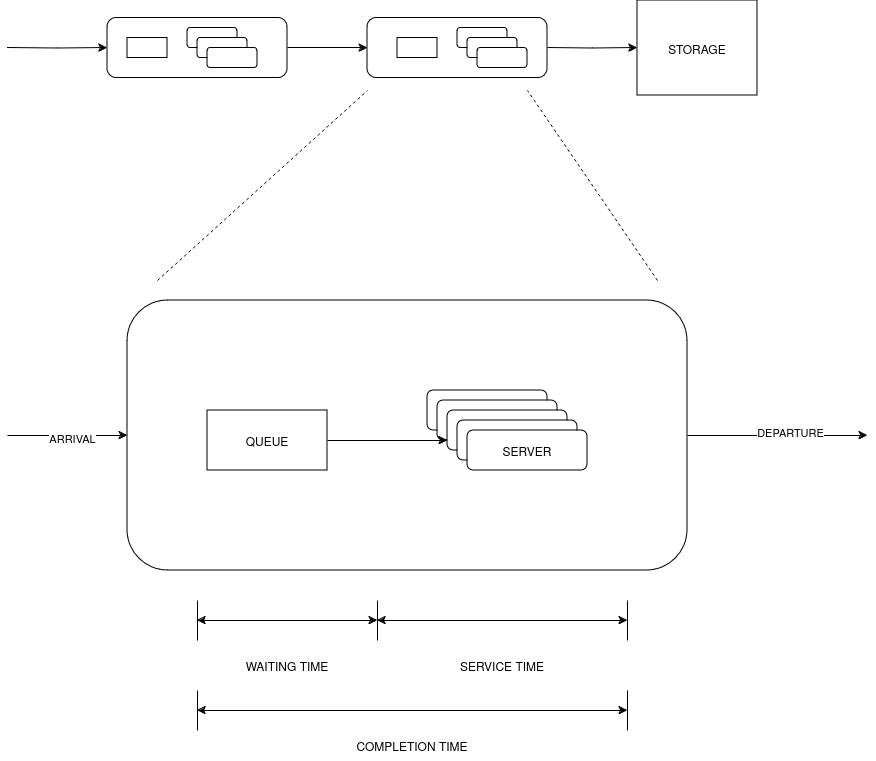

The diagram above was exported from draw.io. Its source (the exported page's mxGraphModel, read from the mxfile embedded in the PNG):
<mxGraphModel dx="2272" dy="791" grid="1" gridSize="10" guides="1" tooltips="1" connect="1" arrows="1" fold="1" page="1" pageScale="1" pageWidth="850" pageHeight="1100" math="0" shadow="0">
  <root>
    <mxCell id="0" />
    <mxCell id="1" parent="0" />
    <mxCell id="6P-Y5-W-Sp3tQT43gubk-4" style="edgeStyle=orthogonalEdgeStyle;rounded=0;orthogonalLoop=1;jettySize=auto;html=1;" edge="1" parent="1" target="6P-Y5-W-Sp3tQT43gubk-2">
      <mxGeometry relative="1" as="geometry">
        <mxPoint x="-30" y="227.5" as="sourcePoint" />
      </mxGeometry>
    </mxCell>
    <mxCell id="6P-Y5-W-Sp3tQT43gubk-5" style="edgeStyle=orthogonalEdgeStyle;rounded=0;orthogonalLoop=1;jettySize=auto;html=1;" edge="1" parent="1" source="6P-Y5-W-Sp3tQT43gubk-2">
      <mxGeometry relative="1" as="geometry">
        <mxPoint x="330" y="227.5" as="targetPoint" />
      </mxGeometry>
    </mxCell>
    <mxCell id="6P-Y5-W-Sp3tQT43gubk-2" value="" style="rounded=1;whiteSpace=wrap;html=1;" vertex="1" parent="1">
      <mxGeometry x="70" y="197.5" width="180" height="60" as="geometry" />
    </mxCell>
    <mxCell id="6P-Y5-W-Sp3tQT43gubk-7" style="edgeStyle=orthogonalEdgeStyle;rounded=0;orthogonalLoop=1;jettySize=auto;html=1;" edge="1" parent="1" target="6P-Y5-W-Sp3tQT43gubk-6">
      <mxGeometry relative="1" as="geometry">
        <mxPoint x="510" y="227.5" as="sourcePoint" />
      </mxGeometry>
    </mxCell>
    <mxCell id="6P-Y5-W-Sp3tQT43gubk-6" value="STORAGE" style="rounded=0;whiteSpace=wrap;html=1;" vertex="1" parent="1">
      <mxGeometry x="600" y="180" width="120" height="95" as="geometry" />
    </mxCell>
    <mxCell id="6P-Y5-W-Sp3tQT43gubk-10" value="" style="rounded=1;whiteSpace=wrap;html=1;" vertex="1" parent="1">
      <mxGeometry x="90" y="480" width="560" height="270" as="geometry" />
    </mxCell>
    <mxCell id="6P-Y5-W-Sp3tQT43gubk-12" value="QUEUE" style="rounded=0;whiteSpace=wrap;html=1;" vertex="1" parent="1">
      <mxGeometry x="170" y="590" width="120" height="60" as="geometry" />
    </mxCell>
    <mxCell id="6P-Y5-W-Sp3tQT43gubk-13" value="SERVER" style="rounded=1;whiteSpace=wrap;html=1;" vertex="1" parent="1">
      <mxGeometry x="390" y="570" width="120" height="40" as="geometry" />
    </mxCell>
    <mxCell id="6P-Y5-W-Sp3tQT43gubk-14" value="SERVER" style="rounded=1;whiteSpace=wrap;html=1;" vertex="1" parent="1">
      <mxGeometry x="400" y="580" width="120" height="40" as="geometry" />
    </mxCell>
    <mxCell id="6P-Y5-W-Sp3tQT43gubk-15" value="SERVER" style="rounded=1;whiteSpace=wrap;html=1;" vertex="1" parent="1">
      <mxGeometry x="410" y="590" width="120" height="40" as="geometry" />
    </mxCell>
    <mxCell id="6P-Y5-W-Sp3tQT43gubk-16" value="SERVER" style="rounded=1;whiteSpace=wrap;html=1;" vertex="1" parent="1">
      <mxGeometry x="420" y="600" width="120" height="40" as="geometry" />
    </mxCell>
    <mxCell id="6P-Y5-W-Sp3tQT43gubk-17" value="SERVER" style="rounded=1;whiteSpace=wrap;html=1;" vertex="1" parent="1">
      <mxGeometry x="430" y="610" width="120" height="40" as="geometry" />
    </mxCell>
    <mxCell id="6P-Y5-W-Sp3tQT43gubk-18" value="" style="endArrow=classic;html=1;rounded=0;entryX=0;entryY=0.5;entryDx=0;entryDy=0;" edge="1" parent="1" target="6P-Y5-W-Sp3tQT43gubk-10">
      <mxGeometry width="50" height="50" relative="1" as="geometry">
        <mxPoint x="-30" y="615" as="sourcePoint" />
        <mxPoint x="30" y="590" as="targetPoint" />
      </mxGeometry>
    </mxCell>
    <mxCell id="6P-Y5-W-Sp3tQT43gubk-19" value="ARRIVAL" style="edgeLabel;html=1;align=center;verticalAlign=middle;resizable=0;points=[];" vertex="1" connectable="0" parent="6P-Y5-W-Sp3tQT43gubk-18">
      <mxGeometry x="0.0714" y="-2" relative="1" as="geometry">
        <mxPoint as="offset" />
      </mxGeometry>
    </mxCell>
    <mxCell id="6P-Y5-W-Sp3tQT43gubk-20" value="" style="endArrow=classic;html=1;rounded=0;exitX=1;exitY=0.5;exitDx=0;exitDy=0;" edge="1" parent="1" source="6P-Y5-W-Sp3tQT43gubk-10">
      <mxGeometry width="50" height="50" relative="1" as="geometry">
        <mxPoint x="400" y="590" as="sourcePoint" />
        <mxPoint x="830" y="615" as="targetPoint" />
      </mxGeometry>
    </mxCell>
    <mxCell id="6P-Y5-W-Sp3tQT43gubk-21" value="DEPARTURE" style="edgeLabel;html=1;align=center;verticalAlign=middle;resizable=0;points=[];" vertex="1" connectable="0" parent="6P-Y5-W-Sp3tQT43gubk-20">
      <mxGeometry x="0.1368" y="4" relative="1" as="geometry">
        <mxPoint as="offset" />
      </mxGeometry>
    </mxCell>
    <mxCell id="6P-Y5-W-Sp3tQT43gubk-22" value="WAITING TIME" style="text;html=1;align=center;verticalAlign=middle;whiteSpace=wrap;rounded=0;" vertex="1" parent="1">
      <mxGeometry x="200" y="830" width="100" height="30" as="geometry" />
    </mxCell>
    <mxCell id="6P-Y5-W-Sp3tQT43gubk-23" value="SERVICE TIME" style="text;html=1;align=center;verticalAlign=middle;whiteSpace=wrap;rounded=0;" vertex="1" parent="1">
      <mxGeometry x="415" y="830" width="100" height="30" as="geometry" />
    </mxCell>
    <mxCell id="6P-Y5-W-Sp3tQT43gubk-24" value="" style="rounded=0;whiteSpace=wrap;html=1;" vertex="1" parent="1">
      <mxGeometry x="90" y="217.5" width="40" height="20" as="geometry" />
    </mxCell>
    <mxCell id="6P-Y5-W-Sp3tQT43gubk-25" value="" style="rounded=1;whiteSpace=wrap;html=1;" vertex="1" parent="1">
      <mxGeometry x="150" y="207.5" width="50" height="20" as="geometry" />
    </mxCell>
    <mxCell id="6P-Y5-W-Sp3tQT43gubk-26" value="" style="rounded=1;whiteSpace=wrap;html=1;" vertex="1" parent="1">
      <mxGeometry x="160" y="217.5" width="50" height="20" as="geometry" />
    </mxCell>
    <mxCell id="6P-Y5-W-Sp3tQT43gubk-27" value="" style="rounded=1;whiteSpace=wrap;html=1;" vertex="1" parent="1">
      <mxGeometry x="170" y="227.5" width="50" height="20" as="geometry" />
    </mxCell>
    <mxCell id="6P-Y5-W-Sp3tQT43gubk-29" value="" style="rounded=1;whiteSpace=wrap;html=1;" vertex="1" parent="1">
      <mxGeometry x="330" y="197.5" width="180" height="60" as="geometry" />
    </mxCell>
    <mxCell id="6P-Y5-W-Sp3tQT43gubk-30" value="" style="rounded=0;whiteSpace=wrap;html=1;" vertex="1" parent="1">
      <mxGeometry x="360" y="217.5" width="40" height="20" as="geometry" />
    </mxCell>
    <mxCell id="6P-Y5-W-Sp3tQT43gubk-31" value="" style="rounded=1;whiteSpace=wrap;html=1;" vertex="1" parent="1">
      <mxGeometry x="420" y="207.5" width="50" height="20" as="geometry" />
    </mxCell>
    <mxCell id="6P-Y5-W-Sp3tQT43gubk-32" value="" style="rounded=1;whiteSpace=wrap;html=1;" vertex="1" parent="1">
      <mxGeometry x="430" y="217.5" width="50" height="20" as="geometry" />
    </mxCell>
    <mxCell id="6P-Y5-W-Sp3tQT43gubk-33" value="" style="rounded=1;whiteSpace=wrap;html=1;" vertex="1" parent="1">
      <mxGeometry x="440" y="227.5" width="50" height="20" as="geometry" />
    </mxCell>
    <mxCell id="6P-Y5-W-Sp3tQT43gubk-34" value="" style="endArrow=classic;html=1;rounded=0;exitX=1;exitY=0.5;exitDx=0;exitDy=0;entryX=0;entryY=0.75;entryDx=0;entryDy=0;" edge="1" parent="1" source="6P-Y5-W-Sp3tQT43gubk-12" target="6P-Y5-W-Sp3tQT43gubk-15">
      <mxGeometry width="50" height="50" relative="1" as="geometry">
        <mxPoint x="370" y="390" as="sourcePoint" />
        <mxPoint x="440" y="390" as="targetPoint" />
      </mxGeometry>
    </mxCell>
    <mxCell id="6P-Y5-W-Sp3tQT43gubk-36" value="" style="endArrow=none;html=1;rounded=0;" edge="1" parent="1">
      <mxGeometry width="50" height="50" relative="1" as="geometry">
        <mxPoint x="160" y="820" as="sourcePoint" />
        <mxPoint x="160" y="780" as="targetPoint" />
      </mxGeometry>
    </mxCell>
    <mxCell id="6P-Y5-W-Sp3tQT43gubk-37" value="" style="endArrow=none;html=1;rounded=0;" edge="1" parent="1">
      <mxGeometry width="50" height="50" relative="1" as="geometry">
        <mxPoint x="340" y="820" as="sourcePoint" />
        <mxPoint x="340" y="780" as="targetPoint" />
      </mxGeometry>
    </mxCell>
    <mxCell id="6P-Y5-W-Sp3tQT43gubk-38" value="" style="endArrow=none;html=1;rounded=0;" edge="1" parent="1">
      <mxGeometry width="50" height="50" relative="1" as="geometry">
        <mxPoint x="590" y="820" as="sourcePoint" />
        <mxPoint x="590" y="780" as="targetPoint" />
      </mxGeometry>
    </mxCell>
    <mxCell id="6P-Y5-W-Sp3tQT43gubk-39" value="" style="endArrow=classic;startArrow=classic;html=1;rounded=0;" edge="1" parent="1">
      <mxGeometry width="50" height="50" relative="1" as="geometry">
        <mxPoint x="160" y="800" as="sourcePoint" />
        <mxPoint x="340" y="800" as="targetPoint" />
      </mxGeometry>
    </mxCell>
    <mxCell id="6P-Y5-W-Sp3tQT43gubk-40" value="" style="endArrow=classic;startArrow=classic;html=1;rounded=0;" edge="1" parent="1">
      <mxGeometry width="50" height="50" relative="1" as="geometry">
        <mxPoint x="340" y="800" as="sourcePoint" />
        <mxPoint x="590" y="800" as="targetPoint" />
      </mxGeometry>
    </mxCell>
    <mxCell id="6P-Y5-W-Sp3tQT43gubk-41" value="" style="endArrow=none;html=1;rounded=0;" edge="1" parent="1">
      <mxGeometry width="50" height="50" relative="1" as="geometry">
        <mxPoint x="160" y="910" as="sourcePoint" />
        <mxPoint x="160" y="870" as="targetPoint" />
      </mxGeometry>
    </mxCell>
    <mxCell id="6P-Y5-W-Sp3tQT43gubk-42" value="" style="endArrow=none;html=1;rounded=0;" edge="1" parent="1">
      <mxGeometry width="50" height="50" relative="1" as="geometry">
        <mxPoint x="590" y="910" as="sourcePoint" />
        <mxPoint x="590" y="870" as="targetPoint" />
      </mxGeometry>
    </mxCell>
    <mxCell id="6P-Y5-W-Sp3tQT43gubk-44" value="" style="endArrow=classic;startArrow=classic;html=1;rounded=0;" edge="1" parent="1">
      <mxGeometry width="50" height="50" relative="1" as="geometry">
        <mxPoint x="160" y="890" as="sourcePoint" />
        <mxPoint x="590" y="890" as="targetPoint" />
      </mxGeometry>
    </mxCell>
    <mxCell id="6P-Y5-W-Sp3tQT43gubk-45" value="COMPLETION TIME" style="text;html=1;align=center;verticalAlign=middle;whiteSpace=wrap;rounded=0;" vertex="1" parent="1">
      <mxGeometry x="290" y="910" width="170" height="30" as="geometry" />
    </mxCell>
    <mxCell id="6P-Y5-W-Sp3tQT43gubk-46" value="" style="endArrow=none;dashed=1;html=1;rounded=0;" edge="1" parent="1">
      <mxGeometry width="50" height="50" relative="1" as="geometry">
        <mxPoint x="120" y="460" as="sourcePoint" />
        <mxPoint x="330" y="270" as="targetPoint" />
      </mxGeometry>
    </mxCell>
    <mxCell id="6P-Y5-W-Sp3tQT43gubk-47" value="" style="endArrow=none;dashed=1;html=1;rounded=0;" edge="1" parent="1">
      <mxGeometry width="50" height="50" relative="1" as="geometry">
        <mxPoint x="620" y="460" as="sourcePoint" />
        <mxPoint x="490" y="270" as="targetPoint" />
      </mxGeometry>
    </mxCell>
  </root>
</mxGraphModel>